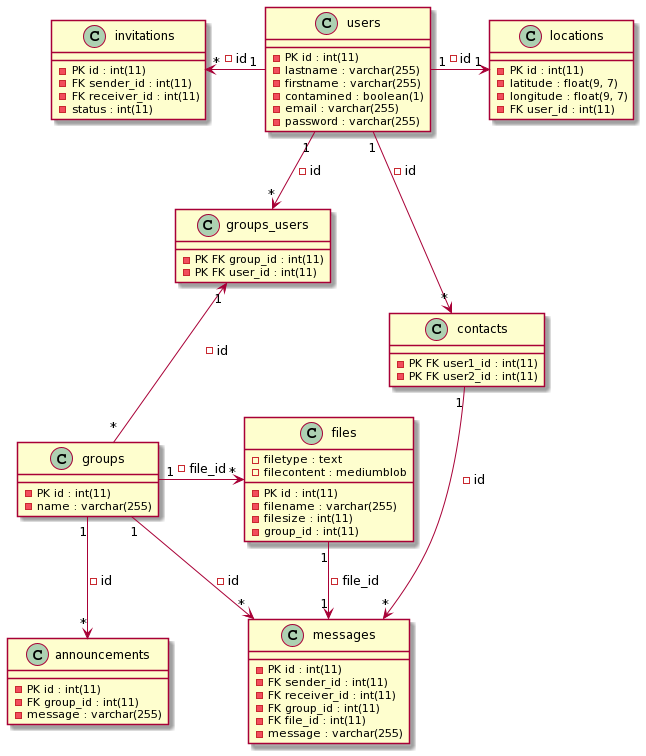

The diagram above was rendered by PlantUML. Its source (embedded in the PNG):
@startuml
class users {
 - PK id : int(11)
 - lastname : varchar(255)
 - firstname : varchar(255)
 - contamined : boolean(1)
 - email : varchar(255)
 - password : varchar(255)
}

class locations {
 - PK id : int(11)
 - latitude : float(9, 7)
 - longitude : float(9, 7)
 - FK user_id : int(11)
}

class messages {
 - PK id : int(11)
 - FK sender_id : int(11)
 - FK receiver_id : int(11)
 - FK group_id : int(11)
 - FK file_id : int(11)
 - message : varchar(255)
}

class groups_users {
 - PK FK group_id : int(11)
 - PK FK user_id : int(11)
}

class groups {
 - PK id : int(11)
 - name : varchar(255)
}

class contacts {
 - PK FK user1_id : int(11)
 - PK FK user2_id : int(11)
}

class files {
 - PK id : int(11)
 - filename : varchar(255)
 - filetype : text
 - filesize : int(11)
 - filecontent : mediumblob
 - group_id : int(11)
}

class announcements {
 - PK id : int(11)
 - FK group_id : int(11)
 - message : varchar(255)
}

class invitations {
 - PK id : int(11)
 - FK sender_id : int(11)
 - FK receiver_id : int(11)
 - status : int(11)
}

users "1" -> "1" locations: - id
users "1" --> "*" contacts: - id
users "1" --> "*" groups_users: - id
groups_users "1" <-- "*" groups: -id
groups "1" --> "*" messages: -id
groups "1" --> "*" announcements: -id
contacts "1" --> "*" messages: -id
files "*" <- "1" groups: -file_id
files "1" -> "1" messages: -file_id
invitations "*" <- "1" users: -id
@enduml